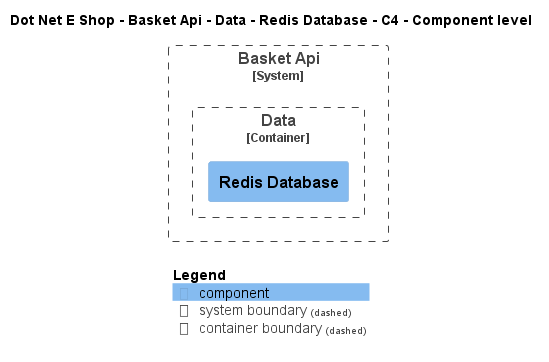

The diagram above was rendered by PlantUML. Its source (embedded in the PNG):
@startuml
!include ..\..\..\..\..\..\..\.c4s\C4_Component.puml

AddElementTag("c4interflow:lifecycle:new", $bgColor=green, $fontColor=#ffffff, $borderColor=green, $shadowing="False")
AddElementTag("c4interflow:lifecycle:changed", $bgColor=orange, $fontColor=#ffffff, $borderColor=orange, $shadowing="False")
AddElementTag("c4interflow:lifecycle:removed", $bgColor=red, $fontColor=#ffffff, $borderColor=red, $shadowing="False")

AddRelTag("c4interflow:lifecycle:new", $textColor=green, $lineColor=green)
AddRelTag("c4interflow:lifecycle:changed", $textColor=orange, $lineColor=orange)
AddRelTag("c4interflow:lifecycle:removed", $textColor=red, $lineColor=red)

SHOW_PERSON_PORTRAIT()
LAYOUT_TOP_DOWN()

skinparam linetype polyline

title Dot Net E Shop - Basket Api - Data - Redis Database - C4 - Component level


System_Boundary(DotNetEShop.SoftwareSystems.BasketApi, "Basket Api") {
    
Container_Boundary(DotNetEShop.SoftwareSystems.BasketApi.Containers.Data, "Data") {
    Component(DotNetEShop.SoftwareSystems.BasketApi.Containers.Data.Components.RedisDatabase, "Redis Database", "", "")
}
}



SHOW_LEGEND()
@enduml